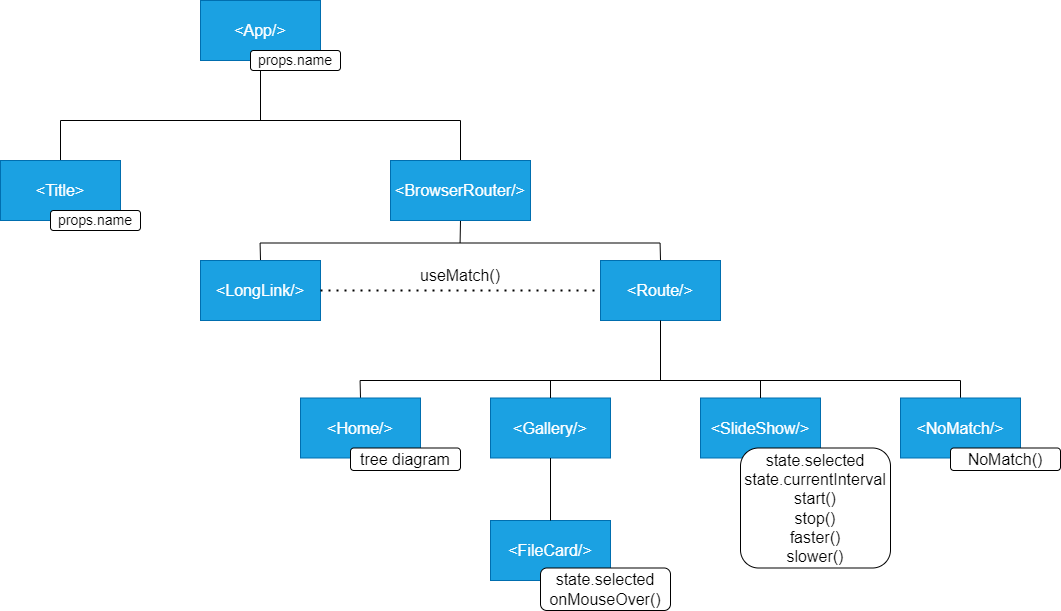

The diagram above was exported from draw.io. Its source (the exported page's mxGraphModel, read from the mxfile embedded in the PNG):
<mxGraphModel dx="782" dy="468" grid="1" gridSize="10" guides="1" tooltips="1" connect="1" arrows="1" fold="1" page="1" pageScale="1" pageWidth="827" pageHeight="1169" math="0" shadow="0">
  <root>
    <mxCell id="0" />
    <mxCell id="1" parent="0" />
    <mxCell id="AOK5dAAoYtlz8yjppnRx-52" value="&amp;lt;FileCard/&amp;gt;" style="rounded=0;whiteSpace=wrap;html=1;fontSize=16;fillColor=#1ba1e2;fontColor=#ffffff;strokeColor=#006EAF;" parent="1" vertex="1">
      <mxGeometry x="530" y="540" width="120" height="60" as="geometry" />
    </mxCell>
    <mxCell id="AOK5dAAoYtlz8yjppnRx-8" value="&amp;lt;SlideShow/&amp;gt;" style="rounded=0;whiteSpace=wrap;html=1;fontSize=16;fillColor=#1ba1e2;fontColor=#ffffff;strokeColor=#006EAF;" parent="1" vertex="1">
      <mxGeometry x="740" y="417.5" width="120" height="60" as="geometry" />
    </mxCell>
    <mxCell id="AOK5dAAoYtlz8yjppnRx-13" value="" style="endArrow=none;html=1;rounded=0;entryX=0.5;entryY=1;entryDx=0;entryDy=0;" parent="1" target="AOK5dAAoYtlz8yjppnRx-32" edge="1">
      <mxGeometry width="50" height="50" relative="1" as="geometry">
        <mxPoint x="300" y="140" as="sourcePoint" />
        <mxPoint x="300" y="80" as="targetPoint" />
      </mxGeometry>
    </mxCell>
    <mxCell id="AOK5dAAoYtlz8yjppnRx-14" value="" style="endArrow=none;html=1;rounded=0;" parent="1" edge="1">
      <mxGeometry width="50" height="50" relative="1" as="geometry">
        <mxPoint x="100" y="140" as="sourcePoint" />
        <mxPoint x="500" y="140" as="targetPoint" />
        <Array as="points" />
      </mxGeometry>
    </mxCell>
    <mxCell id="AOK5dAAoYtlz8yjppnRx-15" value="" style="endArrow=none;html=1;rounded=0;exitX=0.5;exitY=0;exitDx=0;exitDy=0;" parent="1" source="AOK5dAAoYtlz8yjppnRx-33" edge="1">
      <mxGeometry width="50" height="50" relative="1" as="geometry">
        <mxPoint x="100" y="160" as="sourcePoint" />
        <mxPoint x="100" y="140" as="targetPoint" />
      </mxGeometry>
    </mxCell>
    <mxCell id="AOK5dAAoYtlz8yjppnRx-16" value="" style="endArrow=none;html=1;rounded=0;exitX=0.5;exitY=0;exitDx=0;exitDy=0;" parent="1" source="AOK5dAAoYtlz8yjppnRx-34" edge="1">
      <mxGeometry width="50" height="50" relative="1" as="geometry">
        <mxPoint x="500" y="160" as="sourcePoint" />
        <mxPoint x="500" y="140" as="targetPoint" />
      </mxGeometry>
    </mxCell>
    <mxCell id="AOK5dAAoYtlz8yjppnRx-17" value="" style="endArrow=none;html=1;rounded=0;entryX=0.5;entryY=1;entryDx=0;entryDy=0;" parent="1" target="AOK5dAAoYtlz8yjppnRx-34" edge="1">
      <mxGeometry width="50" height="50" relative="1" as="geometry">
        <mxPoint x="499.5799999999999" y="262.5" as="sourcePoint" />
        <mxPoint x="450" y="240" as="targetPoint" />
      </mxGeometry>
    </mxCell>
    <mxCell id="AOK5dAAoYtlz8yjppnRx-18" value="" style="endArrow=none;html=1;rounded=0;" parent="1" edge="1">
      <mxGeometry width="50" height="50" relative="1" as="geometry">
        <mxPoint x="299.58000000000004" y="262.5" as="sourcePoint" />
        <mxPoint x="699.58" y="262.5" as="targetPoint" />
        <Array as="points" />
      </mxGeometry>
    </mxCell>
    <mxCell id="AOK5dAAoYtlz8yjppnRx-19" value="" style="endArrow=none;html=1;rounded=0;exitX=0.5;exitY=0;exitDx=0;exitDy=0;" parent="1" source="AOK5dAAoYtlz8yjppnRx-35" edge="1">
      <mxGeometry width="50" height="50" relative="1" as="geometry">
        <mxPoint x="300" y="280" as="sourcePoint" />
        <mxPoint x="299.58000000000004" y="262.5" as="targetPoint" />
      </mxGeometry>
    </mxCell>
    <mxCell id="AOK5dAAoYtlz8yjppnRx-20" value="" style="endArrow=none;html=1;rounded=0;exitX=0.5;exitY=0;exitDx=0;exitDy=0;" parent="1" source="AOK5dAAoYtlz8yjppnRx-37" edge="1">
      <mxGeometry width="50" height="50" relative="1" as="geometry">
        <mxPoint x="700" y="280" as="sourcePoint" />
        <mxPoint x="699.58" y="262.5" as="targetPoint" />
      </mxGeometry>
    </mxCell>
    <mxCell id="AOK5dAAoYtlz8yjppnRx-22" value="" style="endArrow=none;html=1;rounded=0;" parent="1" edge="1">
      <mxGeometry width="50" height="50" relative="1" as="geometry">
        <mxPoint x="399.58" y="400" as="sourcePoint" />
        <mxPoint x="1000" y="400" as="targetPoint" />
        <Array as="points" />
      </mxGeometry>
    </mxCell>
    <mxCell id="AOK5dAAoYtlz8yjppnRx-23" value="" style="endArrow=none;html=1;rounded=0;exitX=0.5;exitY=0;exitDx=0;exitDy=0;" parent="1" source="AOK5dAAoYtlz8yjppnRx-36" edge="1">
      <mxGeometry width="50" height="50" relative="1" as="geometry">
        <mxPoint x="400" y="417.5" as="sourcePoint" />
        <mxPoint x="399.58" y="400" as="targetPoint" />
      </mxGeometry>
    </mxCell>
    <mxCell id="AOK5dAAoYtlz8yjppnRx-24" value="" style="endArrow=none;html=1;rounded=0;exitX=0.5;exitY=0;exitDx=0;exitDy=0;" parent="1" source="AOK5dAAoYtlz8yjppnRx-42" edge="1">
      <mxGeometry width="50" height="50" relative="1" as="geometry">
        <mxPoint x="830" y="387.5" as="sourcePoint" />
        <mxPoint x="1000" y="400" as="targetPoint" />
      </mxGeometry>
    </mxCell>
    <mxCell id="AOK5dAAoYtlz8yjppnRx-32" value="&amp;lt;App/&amp;gt;" style="rounded=0;whiteSpace=wrap;html=1;fontSize=16;fillColor=#1ba1e2;fontColor=#ffffff;strokeColor=#006EAF;" parent="1" vertex="1">
      <mxGeometry x="240" y="20" width="120" height="60" as="geometry" />
    </mxCell>
    <mxCell id="AOK5dAAoYtlz8yjppnRx-31" value="props.name" style="rounded=1;whiteSpace=wrap;html=1;fontSize=14;" parent="1" vertex="1">
      <mxGeometry x="290" y="70" width="90" height="20" as="geometry" />
    </mxCell>
    <mxCell id="AOK5dAAoYtlz8yjppnRx-33" value="&amp;lt;Title&amp;gt;" style="rounded=0;whiteSpace=wrap;html=1;fontSize=16;fillColor=#1ba1e2;fontColor=#ffffff;strokeColor=#006EAF;" parent="1" vertex="1">
      <mxGeometry x="40" y="180" width="120" height="60" as="geometry" />
    </mxCell>
    <mxCell id="AOK5dAAoYtlz8yjppnRx-34" value="&amp;lt;BrowserRouter/&amp;gt;" style="rounded=0;whiteSpace=wrap;html=1;fontSize=16;fillColor=#1ba1e2;fontColor=#ffffff;strokeColor=#006EAF;" parent="1" vertex="1">
      <mxGeometry x="430" y="180" width="140" height="60" as="geometry" />
    </mxCell>
    <mxCell id="AOK5dAAoYtlz8yjppnRx-35" value="&amp;lt;LongLink/&amp;gt;" style="rounded=0;whiteSpace=wrap;html=1;fontSize=16;fillColor=#1ba1e2;fontColor=#ffffff;strokeColor=#006EAF;" parent="1" vertex="1">
      <mxGeometry x="240" y="280" width="120" height="60" as="geometry" />
    </mxCell>
    <mxCell id="AOK5dAAoYtlz8yjppnRx-36" value="&amp;lt;Home/&amp;gt;" style="rounded=0;whiteSpace=wrap;html=1;fontSize=16;fillColor=#1ba1e2;fontColor=#ffffff;strokeColor=#006EAF;" parent="1" vertex="1">
      <mxGeometry x="340" y="417.5" width="120" height="60" as="geometry" />
    </mxCell>
    <mxCell id="AOK5dAAoYtlz8yjppnRx-37" value="&amp;lt;Route/&amp;gt;" style="rounded=0;whiteSpace=wrap;html=1;fontSize=16;fillColor=#1ba1e2;fontColor=#ffffff;strokeColor=#006EAF;" parent="1" vertex="1">
      <mxGeometry x="640" y="280" width="120" height="60" as="geometry" />
    </mxCell>
    <mxCell id="AOK5dAAoYtlz8yjppnRx-38" value="&amp;lt;Gallery/&amp;gt;" style="rounded=0;whiteSpace=wrap;html=1;fontSize=16;fillColor=#1ba1e2;fontColor=#ffffff;strokeColor=#006EAF;" parent="1" vertex="1">
      <mxGeometry x="530" y="417.5" width="120" height="60" as="geometry" />
    </mxCell>
    <mxCell id="AOK5dAAoYtlz8yjppnRx-39" value="props.name" style="rounded=1;whiteSpace=wrap;html=1;fontSize=14;" parent="1" vertex="1">
      <mxGeometry x="90" y="230" width="90" height="20" as="geometry" />
    </mxCell>
    <mxCell id="AOK5dAAoYtlz8yjppnRx-41" value="state.selected&lt;br&gt;state.currentInterval&lt;br&gt;start()&lt;br&gt;stop()&lt;br&gt;faster()&lt;br&gt;slower()" style="rounded=1;whiteSpace=wrap;html=1;fontSize=16;" parent="1" vertex="1">
      <mxGeometry x="780" y="467.5" width="150" height="120" as="geometry" />
    </mxCell>
    <mxCell id="AOK5dAAoYtlz8yjppnRx-42" value="&amp;lt;NoMatch/&amp;gt;" style="rounded=0;whiteSpace=wrap;html=1;fontSize=16;fillColor=#1ba1e2;fontColor=#ffffff;strokeColor=#006EAF;" parent="1" vertex="1">
      <mxGeometry x="940" y="417.5" width="120" height="60" as="geometry" />
    </mxCell>
    <mxCell id="AOK5dAAoYtlz8yjppnRx-46" value="" style="endArrow=none;html=1;rounded=0;fontSize=16;entryX=0.5;entryY=0;entryDx=0;entryDy=0;" parent="1" target="AOK5dAAoYtlz8yjppnRx-38" edge="1">
      <mxGeometry width="50" height="50" relative="1" as="geometry">
        <mxPoint x="590" y="400" as="sourcePoint" />
        <mxPoint x="720" y="390" as="targetPoint" />
      </mxGeometry>
    </mxCell>
    <mxCell id="AOK5dAAoYtlz8yjppnRx-40" value="state.selected&lt;br/&gt;onMouseOver()" style="rounded=1;whiteSpace=wrap;html=1;fontSize=16;" parent="1" vertex="1">
      <mxGeometry x="580" y="587.5" width="130" height="42.5" as="geometry" />
    </mxCell>
    <mxCell id="AOK5dAAoYtlz8yjppnRx-48" value="" style="endArrow=none;html=1;rounded=0;fontSize=16;" parent="1" edge="1">
      <mxGeometry width="50" height="50" relative="1" as="geometry">
        <mxPoint x="700" y="340" as="sourcePoint" />
        <mxPoint x="700" y="400" as="targetPoint" />
      </mxGeometry>
    </mxCell>
    <mxCell id="AOK5dAAoYtlz8yjppnRx-49" value="" style="endArrow=none;html=1;rounded=0;fontSize=16;exitX=0.5;exitY=0;exitDx=0;exitDy=0;" parent="1" source="AOK5dAAoYtlz8yjppnRx-8" edge="1">
      <mxGeometry width="50" height="50" relative="1" as="geometry">
        <mxPoint x="580" y="340" as="sourcePoint" />
        <mxPoint x="800" y="400" as="targetPoint" />
      </mxGeometry>
    </mxCell>
    <mxCell id="AOK5dAAoYtlz8yjppnRx-50" value="" style="endArrow=none;dashed=1;html=1;dashPattern=1 3;strokeWidth=2;rounded=0;fontSize=16;exitX=1;exitY=0.5;exitDx=0;exitDy=0;entryX=0;entryY=0.5;entryDx=0;entryDy=0;" parent="1" source="AOK5dAAoYtlz8yjppnRx-35" target="AOK5dAAoYtlz8yjppnRx-37" edge="1">
      <mxGeometry width="50" height="50" relative="1" as="geometry">
        <mxPoint x="580" y="300" as="sourcePoint" />
        <mxPoint x="630" y="250" as="targetPoint" />
      </mxGeometry>
    </mxCell>
    <mxCell id="AOK5dAAoYtlz8yjppnRx-51" value="useMatch()" style="text;html=1;strokeColor=none;fillColor=none;align=center;verticalAlign=middle;whiteSpace=wrap;rounded=0;fontSize=16;" parent="1" vertex="1">
      <mxGeometry x="470" y="280" width="60" height="30" as="geometry" />
    </mxCell>
    <mxCell id="AOK5dAAoYtlz8yjppnRx-53" value="" style="endArrow=none;html=1;rounded=0;fontSize=16;entryX=0.5;entryY=1;entryDx=0;entryDy=0;exitX=0.5;exitY=0;exitDx=0;exitDy=0;" parent="1" source="AOK5dAAoYtlz8yjppnRx-52" target="AOK5dAAoYtlz8yjppnRx-38" edge="1">
      <mxGeometry width="50" height="50" relative="1" as="geometry">
        <mxPoint x="580" y="420" as="sourcePoint" />
        <mxPoint x="630" y="370" as="targetPoint" />
      </mxGeometry>
    </mxCell>
    <mxCell id="AOK5dAAoYtlz8yjppnRx-54" value="tree diagram" style="rounded=1;whiteSpace=wrap;html=1;fontSize=16;" parent="1" vertex="1">
      <mxGeometry x="390" y="467.5" width="110" height="22.5" as="geometry" />
    </mxCell>
    <mxCell id="AOK5dAAoYtlz8yjppnRx-55" value="NoMatch()" style="rounded=1;whiteSpace=wrap;html=1;fontSize=16;" parent="1" vertex="1">
      <mxGeometry x="990" y="467.5" width="110" height="22.5" as="geometry" />
    </mxCell>
  </root>
</mxGraphModel>